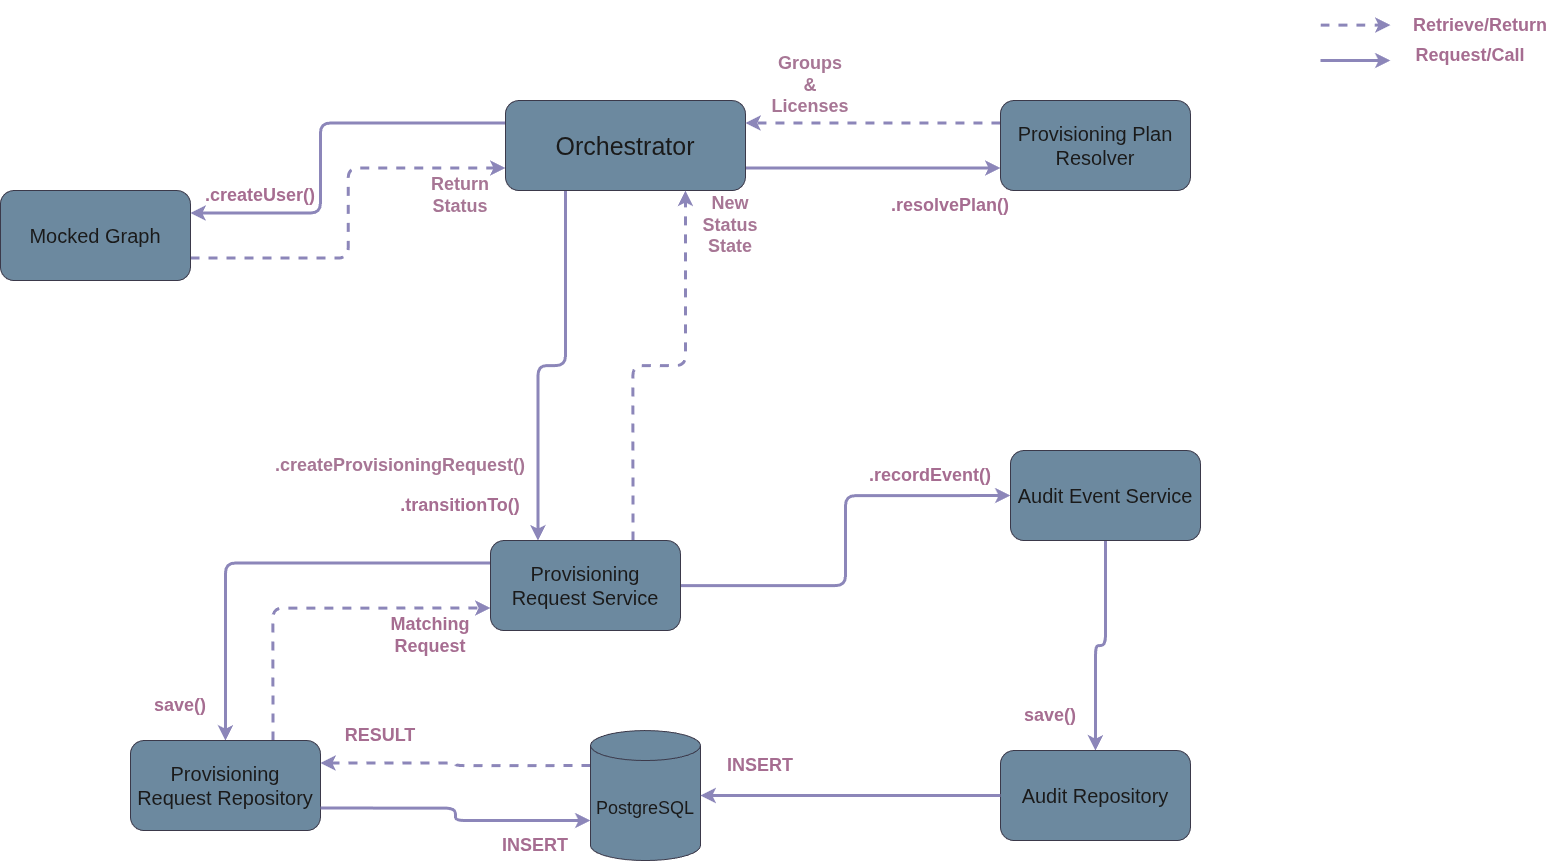

The diagram above was exported from draw.io. Its source (the exported page's mxGraphModel, read from the mxfile embedded in the PNG):
<mxGraphModel dx="2064" dy="1016" grid="1" gridSize="10" guides="1" tooltips="1" connect="1" arrows="1" fold="1" page="0" pageScale="1" pageWidth="850" pageHeight="1100" math="0" shadow="0">
  <root>
    <mxCell id="0" />
    <mxCell id="1" parent="0" />
    <mxCell id="tIR3TpXWEbPJmURfjKu8-22" edge="1" parent="1" source="tIR3TpXWEbPJmURfjKu8-1" style="edgeStyle=orthogonalEdgeStyle;shape=connector;curved=0;rounded=1;orthogonalLoop=1;jettySize=auto;html=1;exitX=1;exitY=0.75;exitDx=0;exitDy=0;entryX=0;entryY=0.75;entryDx=0;entryDy=0;strokeColor=#736CA8;strokeWidth=3;align=center;verticalAlign=middle;fontFamily=Helvetica;fontSize=12;fontColor=#1A1A1A;fontStyle=0;labelBackgroundColor=none;endArrow=classic;" target="tIR3TpXWEbPJmURfjKu8-6">
      <mxGeometry relative="1" as="geometry" />
    </mxCell>
    <mxCell id="tIR3TpXWEbPJmURfjKu8-25" edge="1" parent="1" source="tIR3TpXWEbPJmURfjKu8-1" style="shape=connector;rounded=1;orthogonalLoop=1;jettySize=auto;html=1;exitX=0;exitY=0.25;exitDx=0;exitDy=0;entryX=1;entryY=0.25;entryDx=0;entryDy=0;strokeColor=#736CA8;strokeWidth=3;align=center;verticalAlign=middle;fontFamily=Helvetica;fontSize=12;fontColor=#1A1A1A;fontStyle=0;labelBackgroundColor=none;endArrow=classic;elbow=vertical;edgeStyle=orthogonalEdgeStyle;" target="tIR3TpXWEbPJmURfjKu8-23">
      <mxGeometry relative="1" as="geometry">
        <Array as="points">
          <mxPoint x="120" y="302.56" />
          <mxPoint x="120" y="392.56" />
        </Array>
      </mxGeometry>
    </mxCell>
    <mxCell id="tIR3TpXWEbPJmURfjKu8-29" edge="1" parent="1" source="tIR3TpXWEbPJmURfjKu8-1" style="edgeStyle=orthogonalEdgeStyle;shape=connector;rounded=1;orthogonalLoop=1;jettySize=auto;html=1;exitX=0.25;exitY=1;exitDx=0;exitDy=0;entryX=0.25;entryY=0;entryDx=0;entryDy=0;strokeColor=#736CA8;strokeWidth=3;align=center;verticalAlign=middle;fontFamily=Helvetica;fontSize=12;fontColor=#1A1A1A;fontStyle=0;labelBackgroundColor=none;endArrow=classic;" target="tIR3TpXWEbPJmURfjKu8-3">
      <mxGeometry relative="1" as="geometry" />
    </mxCell>
    <mxCell id="tIR3TpXWEbPJmURfjKu8-1" parent="1" style="rounded=1;whiteSpace=wrap;html=1;labelBackgroundColor=none;fillColor=#5D7F99;strokeColor=#D0CEE2;fontColor=#1A1A1A;fontStyle=0;align=center;" value="&lt;div style=&quot;&quot;&gt;&lt;span style=&quot;color: light-dark(rgb(26, 26, 26), rgb(26, 26, 26)); background-color: transparent;&quot;&gt;&lt;font style=&quot;font-size: 25px;&quot;&gt;Orchestrator&lt;/font&gt;&lt;/span&gt;&lt;/div&gt;" vertex="1">
      <mxGeometry height="90" width="240" x="305" y="280" as="geometry" />
    </mxCell>
    <mxCell id="tIR3TpXWEbPJmURfjKu8-36" edge="1" parent="1" source="tIR3TpXWEbPJmURfjKu8-2" style="edgeStyle=orthogonalEdgeStyle;shape=connector;curved=0;rounded=1;orthogonalLoop=1;jettySize=auto;html=1;exitX=0;exitY=0;exitDx=0;exitDy=35;exitPerimeter=0;entryX=1;entryY=0.25;entryDx=0;entryDy=0;strokeColor=#736CA8;strokeWidth=3;align=center;verticalAlign=middle;fontFamily=Helvetica;fontSize=12;fontColor=#1A1A1A;fontStyle=0;labelBackgroundColor=none;endArrow=classic;dashed=1;" target="tIR3TpXWEbPJmURfjKu8-32">
      <mxGeometry relative="1" as="geometry" />
    </mxCell>
    <mxCell id="tIR3TpXWEbPJmURfjKu8-2" parent="1" style="shape=cylinder3;whiteSpace=wrap;html=1;boundedLbl=1;backgroundOutline=1;size=15;strokeColor=#D0CEE2;fontColor=#1A1A1A;fillColor=#5D7F99;" value="&lt;font style=&quot;color: light-dark(rgb(26, 26, 26), rgb(26, 26, 26)); font-size: 18px;&quot;&gt;PostgreSQL&lt;/font&gt;" vertex="1">
      <mxGeometry height="130" width="110" x="390" y="910" as="geometry" />
    </mxCell>
    <mxCell id="tIR3TpXWEbPJmURfjKu8-26" edge="1" parent="1" source="tIR3TpXWEbPJmURfjKu8-3" style="shape=connector;rounded=1;orthogonalLoop=1;jettySize=auto;html=1;entryX=0;entryY=0.5;entryDx=0;entryDy=0;strokeColor=#736CA8;strokeWidth=3;align=center;verticalAlign=middle;fontFamily=Helvetica;fontSize=12;fontColor=#1A1A1A;fontStyle=0;labelBackgroundColor=none;endArrow=classic;edgeStyle=orthogonalEdgeStyle;" target="tIR3TpXWEbPJmURfjKu8-4">
      <mxGeometry relative="1" as="geometry" />
    </mxCell>
    <mxCell id="tIR3TpXWEbPJmURfjKu8-27" edge="1" parent="1" source="tIR3TpXWEbPJmURfjKu8-3" style="edgeStyle=orthogonalEdgeStyle;shape=connector;rounded=1;orthogonalLoop=1;jettySize=auto;html=1;exitX=0.75;exitY=0;exitDx=0;exitDy=0;entryX=0.75;entryY=1;entryDx=0;entryDy=0;strokeColor=#736CA8;strokeWidth=3;align=center;verticalAlign=middle;fontFamily=Helvetica;fontSize=12;fontColor=#1A1A1A;fontStyle=0;labelBackgroundColor=none;endArrow=classic;dashed=1;" target="tIR3TpXWEbPJmURfjKu8-1">
      <mxGeometry relative="1" as="geometry" />
    </mxCell>
    <mxCell id="tIR3TpXWEbPJmURfjKu8-39" edge="1" parent="1" source="tIR3TpXWEbPJmURfjKu8-3" style="edgeStyle=orthogonalEdgeStyle;shape=connector;curved=0;rounded=1;orthogonalLoop=1;jettySize=auto;html=1;exitX=0;exitY=0.25;exitDx=0;exitDy=0;entryX=0.5;entryY=0;entryDx=0;entryDy=0;strokeColor=#736CA8;strokeWidth=3;align=center;verticalAlign=middle;fontFamily=Helvetica;fontSize=12;fontColor=#1A1A1A;fontStyle=0;labelBackgroundColor=none;endArrow=classic;" target="tIR3TpXWEbPJmURfjKu8-32">
      <mxGeometry relative="1" as="geometry" />
    </mxCell>
    <mxCell id="tIR3TpXWEbPJmURfjKu8-3" parent="1" style="rounded=1;whiteSpace=wrap;html=1;labelBackgroundColor=none;fillColor=#5D7F99;strokeColor=#D0CEE2;fontColor=#1A1A1A;fontStyle=0;align=center;" value="&lt;div style=&quot;&quot;&gt;&lt;span style=&quot;color: light-dark(rgb(26, 26, 26), rgb(26, 26, 26)); background-color: transparent;&quot;&gt;&lt;font style=&quot;font-size: 20px;&quot;&gt;Provisioning Request Service&lt;/font&gt;&lt;/span&gt;&lt;/div&gt;" vertex="1">
      <mxGeometry height="90" width="190" x="290" y="720" as="geometry" />
    </mxCell>
    <mxCell id="tIR3TpXWEbPJmURfjKu8-17" edge="1" parent="1" source="tIR3TpXWEbPJmURfjKu8-4" style="edgeStyle=orthogonalEdgeStyle;shape=connector;curved=0;rounded=1;orthogonalLoop=1;jettySize=auto;html=1;strokeColor=#736CA8;strokeWidth=3;align=center;verticalAlign=middle;fontFamily=Helvetica;fontSize=12;fontColor=#1A1A1A;fontStyle=0;labelBackgroundColor=none;endArrow=classic;entryX=0.5;entryY=0;entryDx=0;entryDy=0;" target="tIR3TpXWEbPJmURfjKu8-8">
      <mxGeometry relative="1" as="geometry" />
    </mxCell>
    <mxCell id="tIR3TpXWEbPJmURfjKu8-4" parent="1" style="rounded=1;whiteSpace=wrap;html=1;labelBackgroundColor=none;fillColor=#5D7F99;strokeColor=#D0CEE2;fontColor=#1A1A1A;fontStyle=0;align=center;" value="&lt;div style=&quot;&quot;&gt;&lt;span style=&quot;color: light-dark(rgb(26, 26, 26), rgb(26, 26, 26)); background-color: transparent;&quot;&gt;&lt;font style=&quot;font-size: 20px;&quot;&gt;Audit Event Service&lt;/font&gt;&lt;/span&gt;&lt;/div&gt;" vertex="1">
      <mxGeometry height="90" width="190" x="810" y="630" as="geometry" />
    </mxCell>
    <mxCell id="tIR3TpXWEbPJmURfjKu8-21" edge="1" parent="1" source="tIR3TpXWEbPJmURfjKu8-6" style="edgeStyle=orthogonalEdgeStyle;shape=connector;curved=0;rounded=1;orthogonalLoop=1;jettySize=auto;html=1;exitX=0;exitY=0.25;exitDx=0;exitDy=0;entryX=1;entryY=0.25;entryDx=0;entryDy=0;strokeColor=#736CA8;strokeWidth=3;align=center;verticalAlign=middle;fontFamily=Helvetica;fontSize=12;fontColor=#1A1A1A;fontStyle=0;labelBackgroundColor=none;endArrow=classic;dashed=1;" target="tIR3TpXWEbPJmURfjKu8-1">
      <mxGeometry relative="1" as="geometry" />
    </mxCell>
    <mxCell id="tIR3TpXWEbPJmURfjKu8-6" parent="1" style="rounded=1;whiteSpace=wrap;html=1;labelBackgroundColor=none;fillColor=#5D7F99;strokeColor=#D0CEE2;fontColor=#1A1A1A;fontStyle=0;align=center;" value="&lt;div style=&quot;&quot;&gt;&lt;span style=&quot;color: light-dark(rgb(26, 26, 26), rgb(26, 26, 26)); background-color: transparent;&quot;&gt;&lt;font style=&quot;font-size: 20px;&quot;&gt;Provisioning Plan Resolver&lt;/font&gt;&lt;/span&gt;&lt;/div&gt;" vertex="1">
      <mxGeometry height="90" width="190" x="800" y="280" as="geometry" />
    </mxCell>
    <mxCell id="tIR3TpXWEbPJmURfjKu8-8" parent="1" style="rounded=1;whiteSpace=wrap;html=1;labelBackgroundColor=none;fillColor=#5D7F99;strokeColor=#D0CEE2;fontColor=#1A1A1A;fontStyle=0;align=center;" value="&lt;div style=&quot;&quot;&gt;&lt;span style=&quot;color: light-dark(rgb(26, 26, 26), rgb(26, 26, 26)); background-color: transparent;&quot;&gt;&lt;font style=&quot;font-size: 20px;&quot;&gt;Audit Repository&lt;/font&gt;&lt;/span&gt;&lt;/div&gt;" vertex="1">
      <mxGeometry height="90" width="190" x="800" y="930" as="geometry" />
    </mxCell>
    <mxCell id="tIR3TpXWEbPJmURfjKu8-24" edge="1" parent="1" source="tIR3TpXWEbPJmURfjKu8-23" style="edgeStyle=elbowEdgeStyle;shape=connector;rounded=1;orthogonalLoop=1;jettySize=auto;html=1;exitX=1;exitY=0.75;exitDx=0;exitDy=0;entryX=0;entryY=0.75;entryDx=0;entryDy=0;strokeColor=#736CA8;strokeWidth=3;align=center;verticalAlign=middle;fontFamily=Helvetica;fontSize=12;fontColor=#1A1A1A;fontStyle=0;labelBackgroundColor=none;endArrow=classic;dashed=1;elbow=vertical;" target="tIR3TpXWEbPJmURfjKu8-1">
      <mxGeometry relative="1" as="geometry" />
    </mxCell>
    <mxCell id="tIR3TpXWEbPJmURfjKu8-23" parent="1" style="rounded=1;whiteSpace=wrap;html=1;labelBackgroundColor=none;fillColor=#5D7F99;strokeColor=#D0CEE2;fontColor=#1A1A1A;fontStyle=0;align=center;" value="&lt;div style=&quot;&quot;&gt;&lt;font style=&quot;font-size: 20px;&quot;&gt;&lt;span style=&quot;color: light-dark(rgb(26, 26, 26), rgb(26, 26, 26));&quot;&gt;Mocked Graph&lt;/span&gt;&lt;/font&gt;&lt;/div&gt;" vertex="1">
      <mxGeometry height="90" width="190" x="-200" y="370" as="geometry" />
    </mxCell>
    <mxCell id="tIR3TpXWEbPJmURfjKu8-40" edge="1" parent="1" source="tIR3TpXWEbPJmURfjKu8-32" style="edgeStyle=orthogonalEdgeStyle;shape=connector;curved=0;rounded=1;orthogonalLoop=1;jettySize=auto;html=1;exitX=0.75;exitY=0;exitDx=0;exitDy=0;entryX=0;entryY=0.75;entryDx=0;entryDy=0;strokeColor=#736CA8;strokeWidth=3;align=center;verticalAlign=middle;fontFamily=Helvetica;fontSize=12;fontColor=#1A1A1A;fontStyle=0;labelBackgroundColor=none;endArrow=classic;dashed=1;" target="tIR3TpXWEbPJmURfjKu8-3">
      <mxGeometry relative="1" as="geometry" />
    </mxCell>
    <mxCell id="tIR3TpXWEbPJmURfjKu8-32" parent="1" style="rounded=1;whiteSpace=wrap;html=1;labelBackgroundColor=none;fillColor=#5D7F99;strokeColor=#D0CEE2;fontColor=#1A1A1A;fontStyle=0;align=center;" value="&lt;div style=&quot;&quot;&gt;&lt;span style=&quot;color: light-dark(rgb(26, 26, 26), rgb(26, 26, 26)); background-color: transparent;&quot;&gt;&lt;font style=&quot;font-size: 20px;&quot;&gt;Provisioning Request Repository&lt;/font&gt;&lt;/span&gt;&lt;/div&gt;" vertex="1">
      <mxGeometry height="90" width="190" x="-70" y="920" as="geometry" />
    </mxCell>
    <mxCell id="tIR3TpXWEbPJmURfjKu8-37" edge="1" parent="1" source="tIR3TpXWEbPJmURfjKu8-32" style="edgeStyle=orthogonalEdgeStyle;shape=connector;curved=0;rounded=1;orthogonalLoop=1;jettySize=auto;html=1;exitX=1;exitY=0.75;exitDx=0;exitDy=0;entryX=0;entryY=0;entryDx=0;entryDy=90;entryPerimeter=0;strokeColor=#736CA8;strokeWidth=3;align=center;verticalAlign=middle;fontFamily=Helvetica;fontSize=12;fontColor=#1A1A1A;fontStyle=0;labelBackgroundColor=none;endArrow=classic;" target="tIR3TpXWEbPJmURfjKu8-2">
      <mxGeometry relative="1" as="geometry" />
    </mxCell>
    <mxCell id="tIR3TpXWEbPJmURfjKu8-38" edge="1" parent="1" source="tIR3TpXWEbPJmURfjKu8-8" style="edgeStyle=orthogonalEdgeStyle;shape=connector;curved=0;rounded=1;orthogonalLoop=1;jettySize=auto;html=1;entryX=1;entryY=0.5;entryDx=0;entryDy=0;entryPerimeter=0;strokeColor=#736CA8;strokeWidth=3;align=center;verticalAlign=middle;fontFamily=Helvetica;fontSize=12;fontColor=#1A1A1A;fontStyle=0;labelBackgroundColor=none;endArrow=classic;" target="tIR3TpXWEbPJmURfjKu8-2">
      <mxGeometry relative="1" as="geometry" />
    </mxCell>
    <mxCell id="tIR3TpXWEbPJmURfjKu8-41" parent="1" style="text;html=1;whiteSpace=wrap;strokeColor=none;fillColor=none;align=center;verticalAlign=middle;rounded=0;fontFamily=Helvetica;fontSize=12;fontColor=#1A1A1A;fontStyle=0;labelBackgroundColor=none;" value="&lt;font color=&quot;#a66d91&quot;&gt;&lt;span style=&quot;font-size: 18px;&quot;&gt;&lt;b&gt;Groups &amp;amp; Licenses&lt;/b&gt;&lt;/span&gt;&lt;/font&gt;" vertex="1">
      <mxGeometry height="30" width="60" x="580" y="250" as="geometry" />
    </mxCell>
    <mxCell id="tIR3TpXWEbPJmURfjKu8-43" parent="1" style="text;html=1;whiteSpace=wrap;strokeColor=none;fillColor=none;align=center;verticalAlign=middle;rounded=0;fontFamily=Helvetica;fontSize=12;fontColor=#1A1A1A;fontStyle=0;labelBackgroundColor=none;" value="&lt;font color=&quot;#b5739d&quot;&gt;&lt;span style=&quot;font-size: 18px;&quot;&gt;&lt;b&gt;.resolvePlan()&lt;/b&gt;&lt;/span&gt;&lt;/font&gt;" vertex="1">
      <mxGeometry height="30" width="60" x="720" y="370" as="geometry" />
    </mxCell>
    <mxCell id="tIR3TpXWEbPJmURfjKu8-44" parent="1" style="text;html=1;whiteSpace=wrap;strokeColor=none;fillColor=none;align=center;verticalAlign=middle;rounded=0;fontFamily=Helvetica;fontSize=12;fontColor=#1A1A1A;fontStyle=0;labelBackgroundColor=none;" value="&lt;font color=&quot;#a66d91&quot;&gt;&lt;span style=&quot;font-size: 18px;&quot;&gt;&lt;b&gt;Return Status&lt;/b&gt;&lt;/span&gt;&lt;/font&gt;" vertex="1">
      <mxGeometry height="30" width="60" x="230" y="360" as="geometry" />
    </mxCell>
    <mxCell id="tIR3TpXWEbPJmURfjKu8-45" parent="1" style="text;html=1;whiteSpace=wrap;strokeColor=none;fillColor=none;align=center;verticalAlign=middle;rounded=0;fontFamily=Helvetica;fontSize=12;fontColor=#1A1A1A;fontStyle=0;labelBackgroundColor=none;" value="&lt;font color=&quot;#b5739d&quot;&gt;&lt;span style=&quot;font-size: 18px;&quot;&gt;&lt;b&gt;.createUser()&lt;/b&gt;&lt;/span&gt;&lt;/font&gt;" vertex="1">
      <mxGeometry height="30" width="60" x="30" y="360" as="geometry" />
    </mxCell>
    <mxCell id="tIR3TpXWEbPJmURfjKu8-47" parent="1" style="text;html=1;whiteSpace=wrap;strokeColor=none;fillColor=none;align=center;verticalAlign=middle;rounded=0;fontFamily=Helvetica;fontSize=12;fontColor=#1A1A1A;fontStyle=0;labelBackgroundColor=none;" value="&lt;font color=&quot;#a66d91&quot;&gt;&lt;span style=&quot;font-size: 18px;&quot;&gt;&lt;b&gt;New Status State&lt;/b&gt;&lt;/span&gt;&lt;/font&gt;" vertex="1">
      <mxGeometry height="30" width="60" x="500" y="390" as="geometry" />
    </mxCell>
    <mxCell id="tIR3TpXWEbPJmURfjKu8-48" parent="1" style="text;html=1;whiteSpace=wrap;strokeColor=none;fillColor=none;align=center;verticalAlign=middle;rounded=0;fontFamily=Helvetica;fontSize=12;fontColor=#1A1A1A;fontStyle=0;labelBackgroundColor=none;" value="&lt;font color=&quot;#b5739d&quot;&gt;&lt;span style=&quot;font-size: 18px;&quot;&gt;&lt;b&gt;.transitionTo()&lt;/b&gt;&lt;/span&gt;&lt;/font&gt;" vertex="1">
      <mxGeometry height="30" width="60" x="230" y="670" as="geometry" />
    </mxCell>
    <mxCell id="tIR3TpXWEbPJmURfjKu8-50" parent="1" style="text;html=1;whiteSpace=wrap;strokeColor=none;fillColor=none;align=center;verticalAlign=middle;rounded=0;fontFamily=Helvetica;fontSize=12;fontColor=#1A1A1A;fontStyle=0;labelBackgroundColor=none;" value="&lt;font color=&quot;#b5739d&quot;&gt;&lt;span style=&quot;font-size: 18px;&quot;&gt;&lt;b&gt;.recordEvent()&lt;/b&gt;&lt;/span&gt;&lt;/font&gt;" vertex="1">
      <mxGeometry height="30" width="60" x="700" y="640" as="geometry" />
    </mxCell>
    <mxCell id="tIR3TpXWEbPJmURfjKu8-51" parent="1" style="text;html=1;whiteSpace=wrap;strokeColor=none;fillColor=none;align=center;verticalAlign=middle;rounded=0;fontFamily=Helvetica;fontSize=12;fontColor=#1A1A1A;fontStyle=0;labelBackgroundColor=none;" value="&lt;font color=&quot;#b5739d&quot;&gt;&lt;span style=&quot;font-size: 18px;&quot;&gt;&lt;b&gt;save()&lt;/b&gt;&lt;/span&gt;&lt;/font&gt;" vertex="1">
      <mxGeometry height="30" width="60" x="820" y="880" as="geometry" />
    </mxCell>
    <mxCell id="tIR3TpXWEbPJmURfjKu8-52" parent="1" style="text;html=1;whiteSpace=wrap;strokeColor=none;fillColor=none;align=center;verticalAlign=middle;rounded=0;fontFamily=Helvetica;fontSize=12;fontColor=#1A1A1A;fontStyle=0;labelBackgroundColor=none;" value="&lt;font color=&quot;#b5739d&quot;&gt;&lt;span style=&quot;font-size: 18px;&quot;&gt;&lt;b&gt;save()&lt;/b&gt;&lt;/span&gt;&lt;/font&gt;" vertex="1">
      <mxGeometry height="30" width="60" x="-50" y="870" as="geometry" />
    </mxCell>
    <mxCell id="tIR3TpXWEbPJmURfjKu8-53" parent="1" style="text;html=1;whiteSpace=wrap;strokeColor=none;fillColor=none;align=center;verticalAlign=middle;rounded=0;fontFamily=Helvetica;fontSize=12;fontColor=#1A1A1A;fontStyle=0;labelBackgroundColor=none;" value="&lt;font color=&quot;#b5739d&quot;&gt;&lt;span style=&quot;font-size: 18px;&quot;&gt;&lt;b&gt;INSERT&lt;/b&gt;&lt;/span&gt;&lt;/font&gt;" vertex="1">
      <mxGeometry height="30" width="60" x="530" y="930" as="geometry" />
    </mxCell>
    <mxCell id="tIR3TpXWEbPJmURfjKu8-54" parent="1" style="text;html=1;whiteSpace=wrap;strokeColor=none;fillColor=none;align=center;verticalAlign=middle;rounded=0;fontFamily=Helvetica;fontSize=12;fontColor=#1A1A1A;fontStyle=0;labelBackgroundColor=none;" value="&lt;font color=&quot;#b5739d&quot;&gt;&lt;span style=&quot;font-size: 18px;&quot;&gt;&lt;b&gt;INSERT&lt;/b&gt;&lt;/span&gt;&lt;/font&gt;" vertex="1">
      <mxGeometry height="30" width="60" x="305" y="1010" as="geometry" />
    </mxCell>
    <mxCell id="tIR3TpXWEbPJmURfjKu8-55" parent="1" style="text;html=1;whiteSpace=wrap;strokeColor=none;fillColor=none;align=center;verticalAlign=middle;rounded=0;fontFamily=Helvetica;fontSize=12;fontColor=#1A1A1A;fontStyle=0;labelBackgroundColor=none;" value="&lt;font color=&quot;#b5739d&quot;&gt;&lt;span style=&quot;font-size: 18px;&quot;&gt;&lt;b&gt;RESULT&lt;/b&gt;&lt;/span&gt;&lt;/font&gt;" vertex="1">
      <mxGeometry height="30" width="60" x="150" y="900" as="geometry" />
    </mxCell>
    <mxCell id="tIR3TpXWEbPJmURfjKu8-56" parent="1" style="text;html=1;whiteSpace=wrap;strokeColor=none;fillColor=none;align=center;verticalAlign=middle;rounded=0;fontFamily=Helvetica;fontSize=12;fontColor=#1A1A1A;fontStyle=0;labelBackgroundColor=none;" value="&lt;font color=&quot;#b5739d&quot;&gt;&lt;span style=&quot;font-size: 18px;&quot;&gt;&lt;b&gt;Matching Request&lt;/b&gt;&lt;/span&gt;&lt;/font&gt;" vertex="1">
      <mxGeometry height="30" width="60" x="200" y="800" as="geometry" />
    </mxCell>
    <mxCell id="tIR3TpXWEbPJmURfjKu8-57" parent="1" style="rounded=0;whiteSpace=wrap;html=1;align=center;verticalAlign=middle;fontFamily=Helvetica;fontSize=12;fontColor=none;fontStyle=0;labelBackgroundColor=none;fillColor=none;gradientColor=none;strokeColor=default;noLabel=1;" value="" vertex="1">
      <mxGeometry height="80" width="250" x="1110" y="180" as="geometry" />
    </mxCell>
    <mxCell id="tIR3TpXWEbPJmURfjKu8-59" edge="1" parent="1" style="endArrow=classic;html=1;rounded=1;strokeColor=#736CA8;strokeWidth=3;align=center;verticalAlign=middle;fontFamily=Helvetica;fontSize=12;fontColor=#1A1A1A;fontStyle=0;labelBackgroundColor=none;endFill=1;dashed=1;" value="">
      <mxGeometry height="50" relative="1" width="50" as="geometry">
        <mxPoint x="1120" y="204.58" as="sourcePoint" />
        <mxPoint x="1190" y="204.57999999999996" as="targetPoint" />
      </mxGeometry>
    </mxCell>
    <mxCell id="tIR3TpXWEbPJmURfjKu8-60" parent="1" style="text;html=1;whiteSpace=wrap;strokeColor=none;fillColor=none;align=center;verticalAlign=middle;rounded=0;fontFamily=Helvetica;fontSize=12;fontColor=#1A1A1A;fontStyle=0;labelBackgroundColor=none;" value="&lt;font color=&quot;#b5739d&quot;&gt;&lt;span style=&quot;font-size: 18px;&quot;&gt;&lt;b&gt;Retrieve/Return&lt;/b&gt;&lt;/span&gt;&lt;/font&gt;" vertex="1">
      <mxGeometry height="30" width="60" x="1250" y="190" as="geometry" />
    </mxCell>
    <mxCell id="tIR3TpXWEbPJmURfjKu8-61" parent="1" style="text;html=1;whiteSpace=wrap;strokeColor=none;fillColor=none;align=center;verticalAlign=middle;rounded=0;fontFamily=Helvetica;fontSize=12;fontColor=#1A1A1A;fontStyle=0;labelBackgroundColor=none;" value="&lt;font color=&quot;#b5739d&quot;&gt;&lt;span style=&quot;font-size: 18px;&quot;&gt;&lt;b&gt;Request/Call&lt;/b&gt;&lt;/span&gt;&lt;/font&gt;" vertex="1">
      <mxGeometry height="30" width="60" x="1240" y="220" as="geometry" />
    </mxCell>
    <mxCell id="tIR3TpXWEbPJmURfjKu8-62" edge="1" parent="1" style="endArrow=classic;html=1;rounded=1;strokeColor=#736CA8;strokeWidth=3;align=center;verticalAlign=middle;fontFamily=Helvetica;fontSize=12;fontColor=#1A1A1A;fontStyle=0;labelBackgroundColor=none;endSize=6;startSize=6;sourcePerimeterSpacing=0;endFill=1;" value="">
      <mxGeometry height="50" relative="1" width="50" as="geometry">
        <mxPoint x="1120" y="240" as="sourcePoint" />
        <mxPoint x="1190" y="240" as="targetPoint" />
      </mxGeometry>
    </mxCell>
    <mxCell id="tIR3TpXWEbPJmURfjKu8-66" parent="1" style="text;html=1;whiteSpace=wrap;strokeColor=none;fillColor=none;align=center;verticalAlign=middle;rounded=0;fontFamily=Helvetica;fontSize=12;fontColor=#1A1A1A;fontStyle=0;labelBackgroundColor=none;" value="&lt;font color=&quot;#a66d91&quot;&gt;&lt;span style=&quot;font-size: 18px;&quot;&gt;&lt;b&gt;.createProvisioningRequest()&lt;/b&gt;&lt;/span&gt;&lt;/font&gt;" vertex="1">
      <mxGeometry height="30" width="60" x="170" y="630" as="geometry" />
    </mxCell>
  </root>
</mxGraphModel>